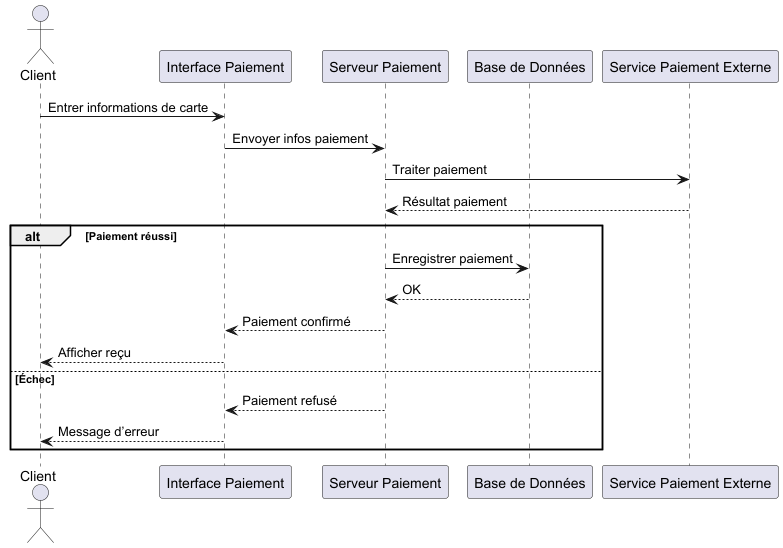

The diagram above was rendered by PlantUML. Its source (embedded in the PNG):
@startuml
actor Client
participant "Interface Paiement" as IP
participant "Serveur Paiement" as SP
participant "Base de Données" as DB
participant "Service Paiement Externe" as Stripe

Client -> IP : Entrer informations de carte
IP -> SP : Envoyer infos paiement
SP -> Stripe : Traiter paiement
Stripe --> SP : Résultat paiement
alt Paiement réussi
  SP -> DB : Enregistrer paiement
  DB --> SP : OK
  SP --> IP : Paiement confirmé
  IP --> Client : Afficher reçu
else Échec
  SP --> IP : Paiement refusé
  IP --> Client : Message d’erreur
end
@enduml